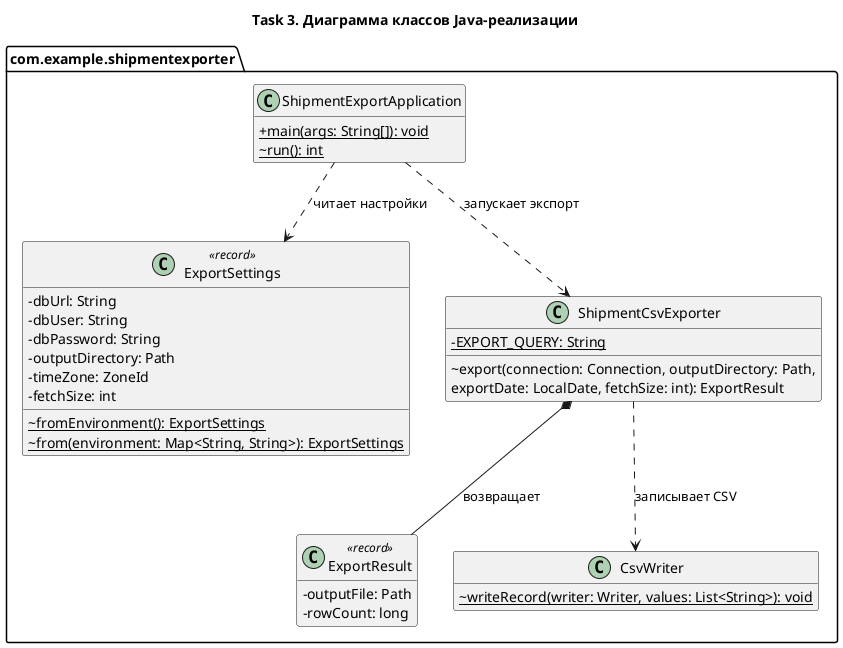

The diagram above was rendered by PlantUML. Its source (embedded in the PNG):
@startuml
title Task 3. Диаграмма классов Java-реализации

skinparam classAttributeIconSize 0
hide empty members
set namespaceSeparator none

package "com.example.shipmentexporter" {
  class ShipmentExportApplication {
    + {static} main(args: String[]): void
    ~ {static} run(): int
  }

  class ExportSettings <<record>> {
    - dbUrl: String
    - dbUser: String
    - dbPassword: String
    - outputDirectory: Path
    - timeZone: ZoneId
    - fetchSize: int
    ~ {static} fromEnvironment(): ExportSettings
    ~ {static} from(environment: Map<String, String>): ExportSettings
  }

  class ShipmentCsvExporter {
    - {static} EXPORT_QUERY: String
    ~ export(connection: Connection, outputDirectory: Path,
      exportDate: LocalDate, fetchSize: int): ExportResult
  }

  class ExportResult <<record>> {
    - outputFile: Path
    - rowCount: long
  }

  class CsvWriter {
    ~ {static} writeRecord(writer: Writer, values: List<String>): void
  }

  ShipmentExportApplication ..> ExportSettings : читает настройки
  ShipmentExportApplication ..> ShipmentCsvExporter : запускает экспорт
  ShipmentCsvExporter ..> CsvWriter : записывает CSV
  ShipmentCsvExporter *-- ExportResult : возвращает
}

@enduml